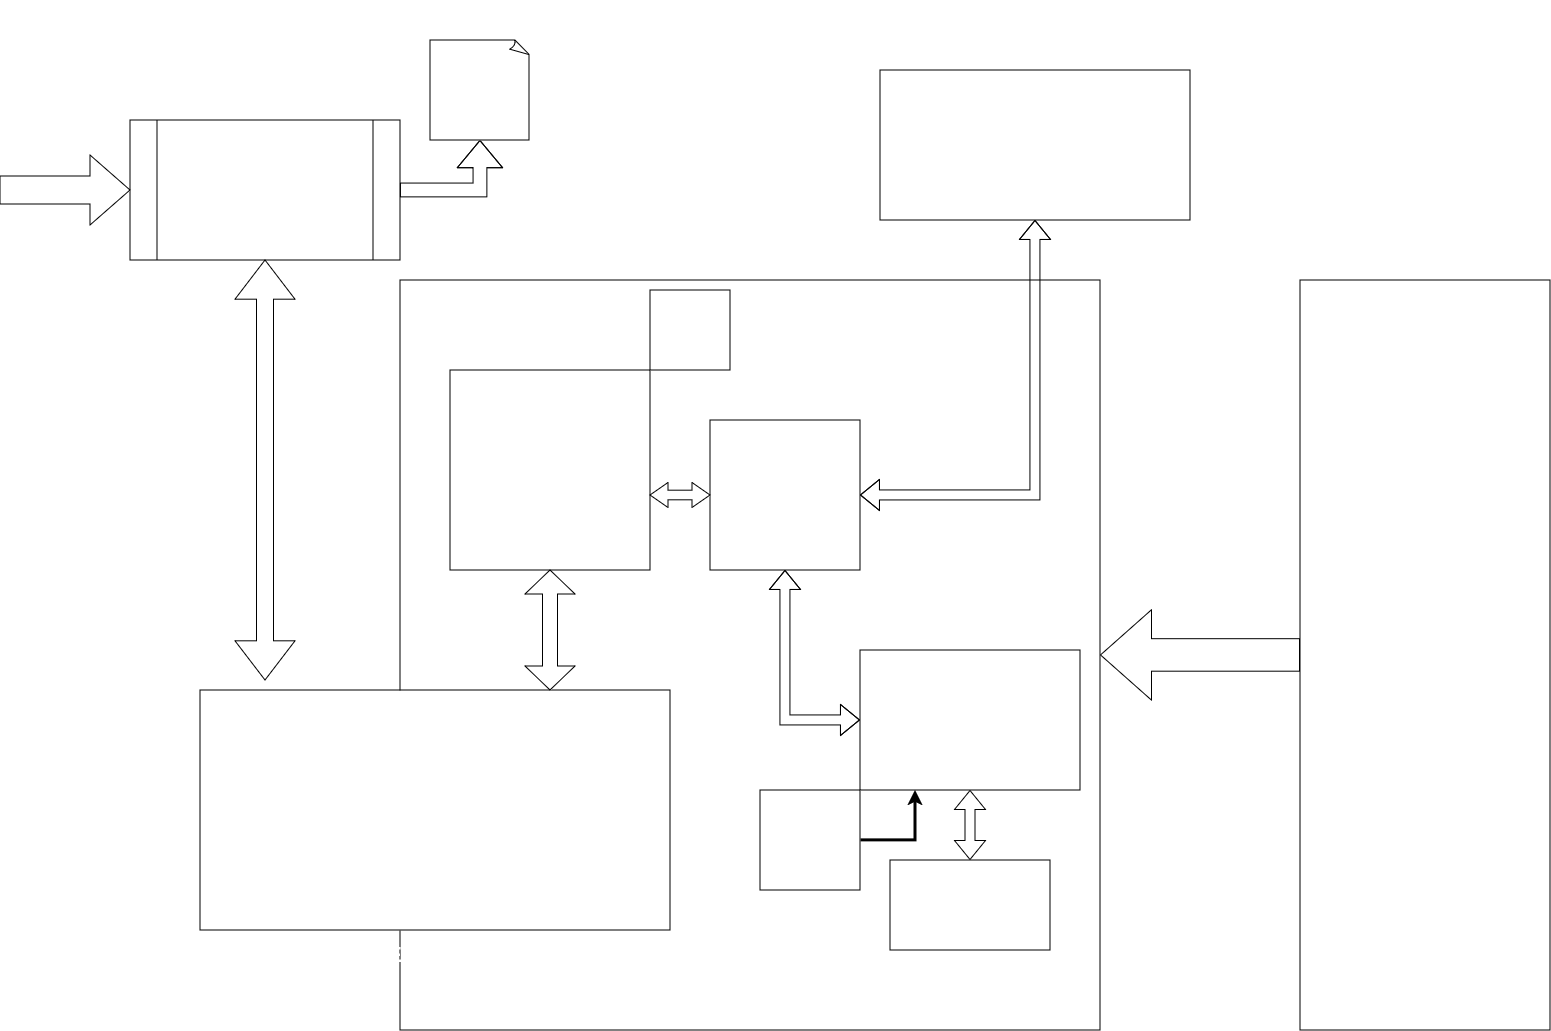

The diagram above was exported from draw.io. Its source (the exported page's mxGraphModel, read from the mxfile embedded in the PNG):
<mxGraphModel dx="2050" dy="1460" grid="1" gridSize="10" guides="1" tooltips="1" connect="1" arrows="1" fold="1" page="1" pageScale="1" pageWidth="1600" pageHeight="1200" background="#FFFFFF" math="0" shadow="0">
  <root>
    <mxCell id="0" />
    <mxCell id="1" parent="0" />
    <mxCell id="RQCWcejDw2V3bfCDH09q-1" value="" style="rounded=0;whiteSpace=wrap;html=1;direction=south;fontFamily=Courier New;fontSize=22;fontColor=#ffffff;" vertex="1" parent="1">
      <mxGeometry x="1300" y="290" width="250" height="750" as="geometry" />
    </mxCell>
    <mxCell id="RQCWcejDw2V3bfCDH09q-246" value="Devices Under Test" style="text;html=1;align=center;verticalAlign=middle;whiteSpace=wrap;rounded=0;fontFamily=Courier New;fontSize=22;fontStyle=1;fontColor=#ffffff;" vertex="1" parent="1">
      <mxGeometry x="1300" y="240" width="250" height="50" as="geometry" />
    </mxCell>
    <mxCell id="RQCWcejDw2V3bfCDH09q-247" value="Brake Signal Transmitter&lt;br style=&quot;font-size: 22px;&quot;&gt;&lt;br style=&quot;font-size: 22px;&quot;&gt;Pressure Sensor&lt;br style=&quot;font-size: 22px;&quot;&gt;&lt;br style=&quot;font-size: 22px;&quot;&gt;Continuous Wear Sensor&lt;br style=&quot;font-size: 22px;&quot;&gt;&lt;br style=&quot;font-size: 22px;&quot;&gt;Electronic Suspension Control Module&lt;div style=&quot;font-size: 22px;&quot;&gt;&lt;br style=&quot;font-size: 22px;&quot;&gt;&lt;/div&gt;" style="text;html=1;align=center;verticalAlign=middle;whiteSpace=wrap;rounded=0;fontFamily=Courier New;fontSize=22;fontColor=#ffffff;" vertex="1" parent="1">
      <mxGeometry x="1300" y="290" width="250" height="750" as="geometry" />
    </mxCell>
    <mxCell id="RQCWcejDw2V3bfCDH09q-259" value="" style="rounded=0;whiteSpace=wrap;html=1;fontColor=#ffffff;" vertex="1" parent="1">
      <mxGeometry x="400" y="290" width="700" height="750" as="geometry" />
    </mxCell>
    <mxCell id="RQCWcejDw2V3bfCDH09q-261" value="" style="shape=flexArrow;endArrow=classic;html=1;rounded=0;endWidth=56.875;endSize=16.662499999999998;width=32.5;entryX=1;entryY=0.5;entryDx=0;entryDy=0;exitX=0;exitY=0.5;exitDx=0;exitDy=0;labelBackgroundColor=default;textOpacity=0;fontColor=#ffffff;" edge="1" parent="1" source="RQCWcejDw2V3bfCDH09q-247" target="RQCWcejDw2V3bfCDH09q-259">
      <mxGeometry width="50" height="50" relative="1" as="geometry">
        <mxPoint x="970" y="760" as="sourcePoint" />
        <mxPoint x="1020" y="710" as="targetPoint" />
        <Array as="points" />
      </mxGeometry>
    </mxCell>
    <mxCell id="RQCWcejDw2V3bfCDH09q-263" value="Device Output Signals" style="text;html=1;align=center;verticalAlign=middle;whiteSpace=wrap;rounded=0;fontFamily=Courier New;fontSize=22;fontStyle=1;fontColor=#ffffff;" vertex="1" parent="1">
      <mxGeometry x="1100" y="570" width="190" height="50" as="geometry" />
    </mxCell>
    <mxCell id="RQCWcejDw2V3bfCDH09q-264" value="PWM&lt;br&gt;Analog Voltage&lt;br&gt;Pulsed Signals&lt;br&gt;CAN" style="text;html=1;align=center;verticalAlign=middle;whiteSpace=wrap;rounded=0;fontFamily=Courier New;fontSize=22;fontColor=#ffffff;" vertex="1" parent="1">
      <mxGeometry x="1100" y="690" width="200" height="180" as="geometry" />
    </mxCell>
    <mxCell id="RQCWcejDw2V3bfCDH09q-266" value="Test Device" style="text;html=1;align=center;verticalAlign=middle;whiteSpace=wrap;rounded=0;fontFamily=Courier New;fontSize=35;fontStyle=1;fontColor=#ffffff;" vertex="1" parent="1">
      <mxGeometry x="400" y="240" width="700" height="50" as="geometry" />
    </mxCell>
    <mxCell id="RQCWcejDw2V3bfCDH09q-267" value="" style="rounded=0;whiteSpace=wrap;html=1;fontColor=#ffffff;" vertex="1" parent="1">
      <mxGeometry x="860" y="660" width="220" height="140" as="geometry" />
    </mxCell>
    <mxCell id="RQCWcejDw2V3bfCDH09q-269" value="ARM Cortex M4&lt;br&gt;(Microcontroller)" style="text;html=1;align=center;verticalAlign=middle;whiteSpace=wrap;rounded=0;fontFamily=Courier New;fontSize=22;fontStyle=1;fontColor=#ffffff;" vertex="1" parent="1">
      <mxGeometry x="860" y="690" width="220" height="50" as="geometry" />
    </mxCell>
    <mxCell id="RQCWcejDw2V3bfCDH09q-270" value="&lt;font style=&quot;font-size: 16px;&quot;&gt;ADCs, Timers, CAN Transceiver,&lt;br&gt;Circuits&lt;br&gt;&lt;/font&gt;" style="rounded=0;whiteSpace=wrap;html=1;fontFamily=Courier New;fontColor=#ffffff;" vertex="1" parent="1">
      <mxGeometry x="890" y="870" width="160" height="90" as="geometry" />
    </mxCell>
    <mxCell id="RQCWcejDw2V3bfCDH09q-271" value="" style="shape=flexArrow;endArrow=classic;startArrow=classic;html=1;rounded=0;entryX=0.5;entryY=1;entryDx=0;entryDy=0;exitX=0.5;exitY=0;exitDx=0;exitDy=0;fontColor=#ffffff;" edge="1" parent="1" source="RQCWcejDw2V3bfCDH09q-270" target="RQCWcejDw2V3bfCDH09q-267">
      <mxGeometry width="100" height="100" relative="1" as="geometry">
        <mxPoint x="780" y="760" as="sourcePoint" />
        <mxPoint x="880" y="660" as="targetPoint" />
      </mxGeometry>
    </mxCell>
    <mxCell id="RQCWcejDw2V3bfCDH09q-272" value="Peripheral Components" style="text;html=1;align=center;verticalAlign=middle;whiteSpace=wrap;rounded=0;fontFamily=Courier New;fontSize=22;fontStyle=1;direction=west;fontColor=#ffffff;" vertex="1" parent="1">
      <mxGeometry x="890" y="970" width="160" height="50" as="geometry" />
    </mxCell>
    <mxCell id="RQCWcejDw2V3bfCDH09q-281" style="edgeStyle=orthogonalEdgeStyle;rounded=0;orthogonalLoop=1;jettySize=auto;html=1;exitX=1;exitY=0.5;exitDx=0;exitDy=0;entryX=0.25;entryY=1;entryDx=0;entryDy=0;strokeWidth=3;fontColor=#ffffff;" edge="1" parent="1" source="RQCWcejDw2V3bfCDH09q-278" target="RQCWcejDw2V3bfCDH09q-267">
      <mxGeometry relative="1" as="geometry" />
    </mxCell>
    <mxCell id="RQCWcejDw2V3bfCDH09q-278" value="Microcontroller&lt;br style=&quot;font-size: 10px;&quot;&gt;Code" style="whiteSpace=wrap;html=1;aspect=fixed;fontSize=10;fontFamily=Courier New;fontColor=#ffffff;" vertex="1" parent="1">
      <mxGeometry x="760" y="800" width="100" height="100" as="geometry" />
    </mxCell>
    <mxCell id="RQCWcejDw2V3bfCDH09q-279" value="ROM" style="text;html=1;align=center;verticalAlign=middle;whiteSpace=wrap;rounded=0;fontFamily=Courier New;fontSize=22;fontStyle=1;direction=west;fontColor=#ffffff;" vertex="1" parent="1">
      <mxGeometry x="760" y="750" width="100" height="50" as="geometry" />
    </mxCell>
    <mxCell id="RQCWcejDw2V3bfCDH09q-282" value="" style="whiteSpace=wrap;html=1;aspect=fixed;fontColor=#ffffff;" vertex="1" parent="1">
      <mxGeometry x="450" y="380" width="200" height="200" as="geometry" />
    </mxCell>
    <mxCell id="RQCWcejDw2V3bfCDH09q-283" value="ARM Cortex A7" style="text;html=1;align=center;verticalAlign=middle;whiteSpace=wrap;rounded=0;fontFamily=Courier New;fontSize=22;fontStyle=1;fontColor=#ffffff;" vertex="1" parent="1">
      <mxGeometry x="450" y="455" width="200" height="50" as="geometry" />
    </mxCell>
    <mxCell id="RQCWcejDw2V3bfCDH09q-286" value="&lt;font face=&quot;Courier New&quot; style=&quot;font-size: 20px;&quot;&gt;Ngninx (webserver)&lt;br&gt;Web Assembly Application (Front end)&lt;br&gt;Server Backend (written in Rust)&lt;br&gt;&lt;/font&gt;" style="rounded=0;whiteSpace=wrap;html=1;fontColor=#ffffff;" vertex="1" parent="1">
      <mxGeometry x="200" y="700" width="470" height="240" as="geometry" />
    </mxCell>
    <mxCell id="RQCWcejDw2V3bfCDH09q-288" value="" style="shape=doubleArrow;whiteSpace=wrap;html=1;direction=south;fontColor=#ffffff;" vertex="1" parent="1">
      <mxGeometry x="525" y="580" width="50" height="120" as="geometry" />
    </mxCell>
    <mxCell id="RQCWcejDw2V3bfCDH09q-289" value="Custom Embedded Linux" style="text;html=1;align=center;verticalAlign=middle;whiteSpace=wrap;rounded=0;fontFamily=Courier New;fontSize=22;fontStyle=1;fontColor=#ffffff;" vertex="1" parent="1">
      <mxGeometry x="200" y="940" width="470" height="50" as="geometry" />
    </mxCell>
    <mxCell id="RQCWcejDw2V3bfCDH09q-294" value="Wi-Fi&lt;br style=&quot;font-size: 17px;&quot;&gt;Module" style="whiteSpace=wrap;html=1;aspect=fixed;fontFamily=Courier New;fontSize=17;fontColor=#ffffff;" vertex="1" parent="1">
      <mxGeometry x="650" y="300" width="80" height="80" as="geometry" />
    </mxCell>
    <mxCell id="RQCWcejDw2V3bfCDH09q-295" value="Bootable Linux Image&lt;br style=&quot;font-size: 13px;&quot;&gt;Linux File System&lt;br style=&quot;font-size: 13px;&quot;&gt;&lt;br style=&quot;font-size: 13px;&quot;&gt;&lt;br style=&quot;font-size: 13px;&quot;&gt;&lt;br style=&quot;font-size: 13px;&quot;&gt;Shared Memory Space" style="whiteSpace=wrap;html=1;aspect=fixed;fontFamily=Courier New;fontSize=13;fontColor=#ffffff;" vertex="1" parent="1">
      <mxGeometry x="710" y="430" width="150" height="150" as="geometry" />
    </mxCell>
    <mxCell id="RQCWcejDw2V3bfCDH09q-296" value="NAND Flash" style="text;html=1;align=center;verticalAlign=middle;whiteSpace=wrap;rounded=0;fontFamily=Courier New;fontSize=22;fontStyle=1;fontColor=#ffffff;" vertex="1" parent="1">
      <mxGeometry x="710" y="380" width="150" height="50" as="geometry" />
    </mxCell>
    <mxCell id="RQCWcejDw2V3bfCDH09q-297" value="" style="shape=doubleArrow;whiteSpace=wrap;html=1;arrowWidth=0.3828571428571377;arrowSize=0.3;fontColor=#ffffff;" vertex="1" parent="1">
      <mxGeometry x="650" y="492.5" width="60" height="25" as="geometry" />
    </mxCell>
    <mxCell id="RQCWcejDw2V3bfCDH09q-299" value="" style="shape=flexArrow;endArrow=classic;startArrow=classic;html=1;rounded=0;entryX=0.5;entryY=1;entryDx=0;entryDy=0;exitX=0;exitY=0.5;exitDx=0;exitDy=0;fontColor=#ffffff;" edge="1" parent="1" source="RQCWcejDw2V3bfCDH09q-267" target="RQCWcejDw2V3bfCDH09q-295">
      <mxGeometry width="100" height="100" relative="1" as="geometry">
        <mxPoint x="600" y="660" as="sourcePoint" />
        <mxPoint x="700" y="560" as="targetPoint" />
        <Array as="points">
          <mxPoint x="785" y="730" />
        </Array>
      </mxGeometry>
    </mxCell>
    <mxCell id="RQCWcejDw2V3bfCDH09q-300" value="IPC&lt;div&gt;w/ OpenAMP&lt;br&gt;&lt;/div&gt;" style="text;html=1;align=center;verticalAlign=middle;whiteSpace=wrap;rounded=0;fontFamily=Courier New;fontSize=22;fontStyle=1;fontColor=#ffffff;" vertex="1" parent="1">
      <mxGeometry x="650" y="580" width="130" height="100" as="geometry" />
    </mxCell>
    <mxCell id="RQCWcejDw2V3bfCDH09q-301" value="&lt;ul style=&quot;font-size: 15px;&quot;&gt;&lt;li&gt;&lt;font style=&quot;font-size: 15px;&quot;&gt;Generates Custom Embedded Linux Image&lt;/font&gt;&lt;/li&gt;&lt;li&gt;&lt;font style=&quot;font-size: 15px;&quot;&gt;Fetches and builds necessary programs and dependencies&lt;br&gt;&lt;/font&gt;&lt;/li&gt;&lt;li&gt;&lt;font style=&quot;font-size: 15px;&quot;&gt;Cross-Compiles programs for target&lt;/font&gt;&lt;/li&gt;&lt;li&gt;&lt;font style=&quot;font-size: 15px;&quot;&gt;Allows modular design to add-on custom programs&lt;br&gt;&lt;/font&gt;&lt;/li&gt;&lt;/ul&gt;" style="rounded=0;whiteSpace=wrap;html=1;fontFamily=Courier New;fontColor=#ffffff;" vertex="1" parent="1">
      <mxGeometry x="880" y="80" width="310" height="150" as="geometry" />
    </mxCell>
    <mxCell id="RQCWcejDw2V3bfCDH09q-304" value="Yocto Project" style="text;html=1;align=center;verticalAlign=middle;whiteSpace=wrap;rounded=0;fontFamily=Courier New;fontSize=22;fontStyle=1;fontColor=#ffffff;" vertex="1" parent="1">
      <mxGeometry x="880" y="30" width="310" height="50" as="geometry" />
    </mxCell>
    <mxCell id="RQCWcejDw2V3bfCDH09q-305" value="" style="shape=flexArrow;endArrow=classic;startArrow=classic;html=1;rounded=0;entryX=0.5;entryY=1;entryDx=0;entryDy=0;exitX=1;exitY=0.5;exitDx=0;exitDy=0;labelBackgroundColor=default;fontColor=#ffffff;" edge="1" parent="1" source="RQCWcejDw2V3bfCDH09q-295" target="RQCWcejDw2V3bfCDH09q-301">
      <mxGeometry width="100" height="100" relative="1" as="geometry">
        <mxPoint x="910" y="590" as="sourcePoint" />
        <mxPoint x="1010" y="490" as="targetPoint" />
        <Array as="points">
          <mxPoint x="1035" y="505" />
        </Array>
      </mxGeometry>
    </mxCell>
    <mxCell id="RQCWcejDw2V3bfCDH09q-306" value="&lt;ul style=&quot;font-size: 12px;&quot;&gt;&lt;li style=&quot;font-size: 12px;&quot;&gt;Allows Selection of Device&lt;/li&gt;&lt;li style=&quot;font-size: 12px;&quot;&gt;Provides Live feedback of Test Result&lt;/li&gt;&lt;li style=&quot;font-size: 12px;&quot;&gt;Sends HTTP POST request&lt;br style=&quot;font-size: 12px;&quot;&gt;with JSON&lt;br style=&quot;font-size: 12px;&quot;&gt;&lt;/li&gt;&lt;li style=&quot;font-size: 12px;&quot;&gt;Serves XML/CSV file of the conducted test information&lt;br style=&quot;font-size: 12px;&quot;&gt;&lt;/li&gt;&lt;/ul&gt;" style="shape=process;whiteSpace=wrap;html=1;backgroundOutline=1;fontFamily=Courier New;fontSize=12;fontStyle=0;fontColor=#ffffff;" vertex="1" parent="1">
      <mxGeometry x="130" y="130" width="270" height="140" as="geometry" />
    </mxCell>
    <mxCell id="RQCWcejDw2V3bfCDH09q-307" value="Web Assembly&lt;br&gt;Front End Application" style="text;html=1;align=center;verticalAlign=middle;whiteSpace=wrap;rounded=0;fontFamily=Courier New;fontSize=22;fontStyle=1;fontColor=#ffffff;" vertex="1" parent="1">
      <mxGeometry x="130" y="40" width="270" height="90" as="geometry" />
    </mxCell>
    <mxCell id="RQCWcejDw2V3bfCDH09q-308" value="User Input" style="html=1;shadow=0;dashed=0;align=center;verticalAlign=middle;shape=mxgraph.arrows2.arrow;dy=0.6;dx=40;direction=east;notch=0;fontFamily=Courier New;fontSize=16;fontColor=#ffffff;" vertex="1" parent="1">
      <mxGeometry y="165" width="130" height="70" as="geometry" />
    </mxCell>
    <mxCell id="RQCWcejDw2V3bfCDH09q-310" value="" style="shape=doubleArrow;whiteSpace=wrap;html=1;direction=south;arrowWidth=0.28333333333333904;arrowSize=0.09325396825396816;fontColor=#ffffff;" vertex="1" parent="1">
      <mxGeometry x="235" y="270" width="60" height="420" as="geometry" />
    </mxCell>
    <mxCell id="RQCWcejDw2V3bfCDH09q-312" value="WebSocket&lt;br&gt;Connection&lt;br&gt;&lt;br&gt;HTTP Requests Methods&lt;br&gt;&lt;br&gt;async communication" style="text;html=1;align=center;verticalAlign=middle;whiteSpace=wrap;rounded=0;fontFamily=Courier New;fontSize=22;fontStyle=1;fontColor=#ffffff;" vertex="1" parent="1">
      <mxGeometry x="80" y="315" width="170" height="235" as="geometry" />
    </mxCell>
    <mxCell id="RQCWcejDw2V3bfCDH09q-313" value="&lt;font style=&quot;font-size: 21px;&quot;&gt; Test Data and Test Results (as JSON)&lt;br&gt;&lt;br&gt;XML/CSV&lt;br&gt;Files&lt;/font&gt;&lt;div style=&quot;font-size: 21px;&quot;&gt;&lt;font style=&quot;font-size: 21px;&quot;&gt;&lt;br&gt;&lt;/font&gt;&lt;/div&gt;" style="text;html=1;align=center;verticalAlign=middle;whiteSpace=wrap;rounded=0;fontFamily=Courier New;fontSize=22;fontStyle=1;fontColor=#ffffff;" vertex="1" parent="1">
      <mxGeometry x="280" y="280" width="120" height="380" as="geometry" />
    </mxCell>
    <mxCell id="RQCWcejDw2V3bfCDH09q-315" value="" style="shape=flexArrow;endArrow=classic;html=1;rounded=0;exitX=1;exitY=0.5;exitDx=0;exitDy=0;endWidth=30.52154195011338;endSize=8.745238095238093;width=13.809523809523808;entryX=0.5;entryY=1;entryDx=0;entryDy=0;entryPerimeter=0;fontColor=#ffffff;" edge="1" parent="1" source="RQCWcejDw2V3bfCDH09q-306" target="RQCWcejDw2V3bfCDH09q-318">
      <mxGeometry width="50" height="50" relative="1" as="geometry">
        <mxPoint x="480" y="320" as="sourcePoint" />
        <mxPoint x="560" y="200" as="targetPoint" />
        <Array as="points">
          <mxPoint x="480" y="200" />
        </Array>
      </mxGeometry>
    </mxCell>
    <mxCell id="RQCWcejDw2V3bfCDH09q-318" value="Specific Information on Test Results" style="whiteSpace=wrap;html=1;shape=mxgraph.basic.document;fontColor=#ffffff;" vertex="1" parent="1">
      <mxGeometry x="430" y="50" width="100" height="100" as="geometry" />
    </mxCell>
    <mxCell id="RQCWcejDw2V3bfCDH09q-319" value="CSV/XML" style="text;html=1;align=center;verticalAlign=middle;whiteSpace=wrap;rounded=0;fontFamily=Courier New;fontSize=22;fontStyle=1;direction=west;fontColor=#ffffff;" vertex="1" parent="1">
      <mxGeometry x="430" y="10" width="100" height="50" as="geometry" />
    </mxCell>
  </root>
</mxGraphModel>